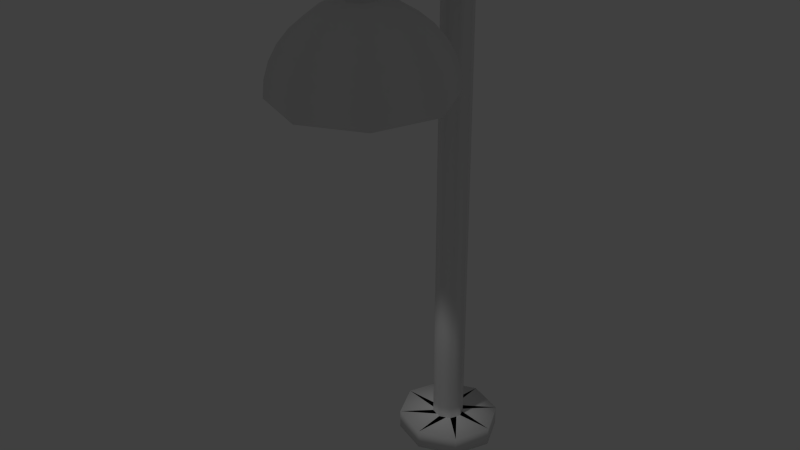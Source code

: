# Source: Streetlamp.blend  (saved by Blender 2.74.0; exported with 4.5.12 LTS)
import bpy
from mathutils import Matrix  # noqa: F401  (used for matrix-valued properties, if any)

bpy.ops.wm.read_factory_settings(use_empty=True)
scene = bpy.context.scene
scene.name = 'Scene'

# ---- collections
col_collection_1 = bpy.data.collections.new('Collection 1'); scene.collection.children.link(col_collection_1)

# ---- world
world_world = bpy.data.worlds.new('World'); scene.world = world_world
world_world.color = (0.05088, 0.05088, 0.05088)
world_world.use_sun_shadow = False
world_world.sun_shadow_jitter_overblur = 0.0
world_world.cycles.sampling_method = 'MANUAL'
world_world.cycles.sample_map_resolution = 256

# ---- lights
light_spot = bpy.data.lights.new('Spot', 'SPOT')
light_spot.transmission_factor = 0.0
light_spot.energy = 100.0
light_spot.shadow_buffer_clip_start = 0.5
light_spot.shadow_soft_size = 0.1
light_spot.shadow_maximum_resolution = 0.006
light_spot.use_absolute_resolution = True
light_spot.cycles.use_multiple_importance_sampling = False

# ---- meshes
me_sphere = bpy.data.meshes.new('Sphere')
me_sphere.from_pydata([(-0.1951, -1.545, 5.959), (-0.3827, -1.544, 5.902), (-0.5556, -1.543, 5.809), (-0.7071, -1.54, 5.685), (-0.8315, -1.538, 5.534), (-0.9239, -1.534, 5.361), (-0.9808, -1.531, 5.173), (-1.0, -1.527, 4.978), (-0.1379, -1.407, 5.961), (-0.2706, -1.274, 5.907), (-0.3928, -1.15, 5.817), (-0.5, -1.04, 5.694), (-0.5879, -0.9497, 5.545), (-0.6533, -0.8811, 5.373), (-0.6935, -0.8374, 5.186), (-0.7071, -0.8202, 4.991), (3.272e-07, -1.35, 5.962), (3.272e-07, -1.162, 5.909), (3.272e-07, -0.9872, 5.82), (3.483e-07, -0.8333, 5.698), (3.483e-07, -0.7062, 5.549), (3.483e-07, -0.6106, 5.378), (3.483e-07, -0.5502, 5.191), (3.483e-07, -0.5273, 4.997), (-0.1951, 0.003975, 5.712), (-0.1379, 0.1353, 5.712), (2.024e-07, -0.1817, 5.712), (0.138, -0.1273, 5.712), (0.138, -1.407, 5.961), (0.2706, -1.274, 5.907), (0.3928, -1.15, 5.817), (0.5, -1.04, 5.694), (0.5879, -0.9497, 5.545), (0.6533, -0.8811, 5.373), (0.6935, -0.8374, 5.186), (0.7071, -0.8202, 4.991), (-0.1379, -0.1273, 5.712), (0.1951, 0.003975, 5.712), (0.138, 0.1353, 5.712), (2.024e-07, 0.1897, 5.712), (2.023e-07, -0.3222, 6.091), (-0.1379, -0.2678, 6.109), (0.138, -0.2678, 6.109), (0.1951, -1.545, 5.959), (0.3827, -1.544, 5.902), (0.5556, -1.543, 5.809), (0.7071, -1.54, 5.685), (0.8315, -1.538, 5.534), (0.9239, -1.534, 5.361), (0.9808, -1.531, 5.173), (1.0, -1.527, 4.978), (-0.1379, -0.005117, 6.193), (-0.1951, -0.1364, 6.151), (2.023e-07, 0.04928, 6.211), (0.138, -0.005117, 6.193), (0.1951, -0.1364, 6.151), (2.023e-07, -0.2781, 6.516), (-0.1379, -0.3141, 6.471), (0.138, -1.683, 5.956), (0.2706, -1.815, 5.897), (0.3928, -1.935, 5.802), (0.5, -2.04, 5.676), (0.5879, -2.125, 5.523), (0.6533, -2.187, 5.349), (0.6935, -2.224, 5.16), (0.7071, -2.234, 4.965), (0.138, -0.3141, 6.471), (0.1951, -0.4011, 6.364), (0.138, -0.488, 6.257), (8.531e-07, -0.01228, 0.01091), (2.023e-07, -0.524, 6.213), (-0.1379, -0.488, 6.257), (-0.1379, -0.6642, 6.231), (3.272e-07, -1.74, 5.955), (3.272e-07, -1.927, 5.895), (3.062e-07, -2.098, 5.799), (3.062e-07, -2.247, 5.672), (3.062e-07, -2.369, 5.518), (3.062e-07, -2.458, 5.344), (3.062e-07, -2.511, 5.155), (3.062e-07, -2.527, 4.96), (2.023e-07, -0.6656, 6.174), (0.138, -0.6642, 6.231), (0.138, -0.6573, 6.507), (-0.1379, -0.6573, 6.507), (-0.1951, -0.6607, 6.369), (0.1951, -0.6607, 6.369), (2.023e-07, -0.6558, 6.564), (-0.1379, -1.683, 5.956), (-0.2706, -1.815, 5.897), (-0.3928, -1.935, 5.802), (-0.5, -2.04, 5.676), (-0.5879, -2.125, 5.523), (-0.6533, -2.187, 5.349), (-0.6935, -2.224, 5.16), (-0.7071, -2.234, 4.965), (-0.1379, -1.687, 6.538), (-0.1951, -0.4011, 6.364), (2.617e-07, -1.741, 6.556), (0.138, -1.687, 6.538), (0.1951, -1.556, 6.493), (0.138, -1.373, 6.184), (2.617e-07, -1.319, 6.165), (-0.1379, -1.373, 6.184), (-0.1951, -1.556, 6.493), (-0.1951, 0.003975, 0.387), (2.024e-07, -0.1817, 0.387), (-0.1379, 0.1353, 0.387), (0.138, -0.1273, 0.387), (0.1951, 0.003975, 0.387), (0.138, 0.1353, 0.387), (-0.1379, -0.1273, 0.387), (2.024e-07, 0.1897, 0.387), (-0.1951, 0.003975, 0.2473), (2.024e-07, -0.1817, 0.2473), (-0.1379, 0.1353, 0.2473), (0.138, -0.1273, 0.2473), (0.1951, 0.003975, 0.2473), (0.138, 0.1353, 0.2473), (-0.1379, -0.1273, 0.2473), (2.024e-07, 0.1897, 0.2473), (0.6305, 0.006741, 0.2473), (1.039e-07, 0.6069, 0.2473), (0.4458, -0.4177, 0.2473), (-0.4458, 0.4311, 0.2473), (-0.6305, 0.006741, 0.2473), (-0.4458, -0.4177, 0.2473), (0.4458, 0.4311, 0.2473), (1.039e-07, -0.5934, 0.2473), (0.6305, 0.006741, 0.01091), (1.039e-07, 0.6069, 0.01091), (0.4458, -0.4177, 0.01091), (-0.4458, 0.4311, 0.01091), (-0.6305, 0.006741, 0.01091), (-0.4458, -0.4177, 0.01091), (0.4458, 0.4311, 0.01091), (1.039e-07, -0.5934, 0.01091)], [], [(5, 4, 12, 13), (1, 0, 8, 9), (6, 5, 13, 14), (2, 1, 9, 10), (3, 2, 10, 11), (7, 6, 14, 15), (4, 3, 11, 12), (13, 12, 20, 21), (9, 8, 16, 17), (10, 9, 17, 18), (14, 13, 21, 22), (15, 14, 22, 23), (11, 10, 18, 19), (12, 11, 19, 20), (20, 19, 31, 32), (37, 27, 108, 109), (36, 24, 105, 111), (27, 26, 106, 108), (21, 20, 32, 33), (17, 16, 28, 29), (25, 39, 112, 107), (38, 37, 109, 110), (24, 25, 107, 105), (22, 21, 33, 34), (18, 17, 29, 30), (26, 36, 111, 106), (23, 22, 34, 35), (19, 18, 30, 31), (42, 40, 26, 27), (35, 34, 49, 50), (31, 30, 45, 46), (41, 52, 24, 36), (52, 51, 25, 24), (32, 31, 46, 47), (29, 28, 43, 44), (51, 53, 39, 25), (53, 54, 38, 39), (33, 32, 47, 48), (34, 33, 48, 49), (30, 29, 44, 45), (54, 55, 37, 38), (55, 42, 27, 37), (70, 71, 41, 40), (66, 67, 55, 54), (49, 48, 63, 64), (45, 44, 59, 60), (46, 45, 60, 61), (68, 70, 40, 42), (50, 49, 64, 65), (71, 97, 52, 41), (47, 46, 61, 62), (56, 66, 54, 53), (57, 56, 53, 51), (67, 68, 42, 55), (48, 47, 62, 63), (44, 43, 58, 59), (63, 62, 77, 78), (59, 58, 73, 74), (87, 83, 66, 56), (72, 85, 97, 71), (86, 82, 68, 67), (64, 63, 78, 79), (60, 59, 74, 75), (84, 87, 56, 57), (81, 72, 71, 70), (65, 64, 79, 80), (61, 60, 75, 76), (83, 86, 67, 66), (85, 84, 57, 97), (62, 61, 76, 77), (99, 100, 86, 83), (100, 101, 82, 86), (77, 76, 91, 92), (103, 104, 85, 72), (96, 98, 87, 84), (78, 77, 92, 93), (74, 73, 88, 89), (75, 74, 89, 90), (101, 102, 81, 82), (102, 103, 72, 81), (79, 78, 93, 94), (80, 79, 94, 95), (76, 75, 90, 91), (98, 99, 83, 87), (8, 0, 104, 103), (43, 28, 101, 100), (0, 88, 96, 104), (39, 38, 110, 112), (40, 41, 36, 26), (73, 58, 99, 98), (97, 57, 51, 52), (58, 43, 100, 99), (82, 81, 70, 68), (28, 16, 102, 101), (16, 8, 103, 102), (104, 96, 84, 85), (95, 94, 6, 7), (91, 90, 2, 3), (92, 91, 3, 4), (88, 73, 98, 96), (93, 92, 4, 5), (89, 88, 0, 1), (94, 93, 5, 6), (90, 89, 1, 2), (109, 108, 116, 117), (106, 111, 119, 114), (108, 106, 114, 116), (110, 109, 117, 118), (105, 107, 115, 113), (111, 105, 113, 119), (112, 110, 118, 120), (107, 112, 120, 115), (115, 120, 128, 123), (117, 116, 124, 125), (114, 119, 127, 122), (116, 114, 122, 124), (118, 117, 125, 126), (113, 115, 123, 121), (119, 113, 121, 127), (120, 118, 126, 128), (121, 123, 131, 129), (127, 121, 129, 135), (128, 126, 134, 136), (123, 128, 136, 131), (125, 124, 132, 133), (122, 127, 135, 130), (124, 122, 130, 132), (126, 125, 133, 134), (135, 69, 130), (133, 69, 134), (134, 69, 136), (130, 69, 132), (132, 69, 133), (136, 69, 131), (129, 69, 135), (131, 69, 129)])
me_sphere.polygons.foreach_set('use_smooth', [True] * 136)
me_sphere.use_remesh_preserve_volume = False
me_sphere.use_remesh_preserve_attributes = False
me_sphere.use_mirror_vertex_groups = False
me_sphere.update()

# ---- objects
ob_spotlamp = bpy.data.objects.new('Spotlamp', light_spot)
ob_lampholder = bpy.data.objects.new('LampHolder', me_sphere)

# ---- transforms, parenting, visibility, modifiers, constraints
ob_spotlamp.location = (0.0, -1.565, 5.339)
ob_spotlamp.lineart.crease_threshold = 0.0
ob_lampholder.location = (0.0, 0.0, 0.0)
ob_lampholder.lineart.crease_threshold = 0.0

# ---- collection membership
col_collection_1.objects.link(ob_spotlamp)
col_collection_1.objects.link(ob_lampholder)

# ---- scene / render settings (as saved in the file)
scene.frame_start = 1; scene.frame_end = 250; scene.frame_set(1)
scene.render.engine = 'BLENDER_EEVEE_NEXT'
scene.render.resolution_percentage = 50
scene.render.dither_intensity = 0.0
scene.cycles.use_denoising = False
scene.cycles.samples = 10
scene.cycles.sampling_pattern = 'TABULATED_SOBOL'
scene.cycles.light_sampling_threshold = 0.0
scene.cycles.use_adaptive_sampling = False
scene.cycles.use_light_tree = False
scene.cycles.blur_glossy = 0.0
scene.cycles.pixel_filter_type = 'GAUSSIAN'
scene.cycles.sample_clamp_indirect = 0.0
scene.view_settings.view_transform = 'Standard'
bpy.context.view_layer.update()

# ---- added for rendering (the .blend has no active camera): camera
cam_auto = bpy.data.cameras.new('AutoCamera')
cam_auto.lens = 50.0
cam_auto.sensor_width = 36.0
cam_auto.clip_end = 1000.0
ob_auto_camera = bpy.data.objects.new('AutoCamera', cam_auto)
scene.collection.objects.link(ob_auto_camera)
ob_auto_camera.location = (6.97118, -9.32545, 8.86461)
ob_auto_camera.rotation_euler = (1.09748, -7.21219e-08, 0.694738)
scene.camera = ob_auto_camera
bpy.context.view_layer.update()
